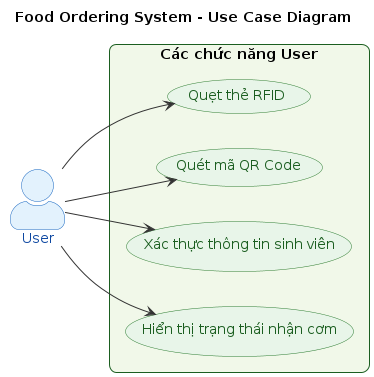

The diagram above was rendered by PlantUML. Its source (embedded in the PNG):
@startuml
' --- STYLE THEME ---
skinparam backgroundColor #FFFFFF
skinparam actorStyle awesome
skinparam actor {
  BackgroundColor #E3F2FD
  BorderColor #1565C0
  FontColor #0D47A1
}

skinparam usecase {
  BackgroundColor #E8F5E9
  BorderColor #2E7D32
  FontColor #1B5E20
}

skinparam rectangle {
  BorderColor #1B5E20
  BackgroundColor #F1F8E9
  RoundCorner 15
}

skinparam ArrowColor #333333
skinparam defaultFontName Arial

left to right direction
title == **Food Ordering System - Use Case Diagram** ==

' ==== ACTORS ====
actor User as U

' ==== USER BOX ====
rectangle "Các chức năng User" {
    (Quẹt thẻ RFID) as UC1
    (Quét mã QR Code) as UC2
    (Xác thực thông tin sinh viên) as UC3
    (Hiển thị trạng thái nhận cơm) as UC4
}

' ==== RELATIONSHIPS ====
U --> UC1
U --> UC2
U --> UC3
U --> UC4

@enduml